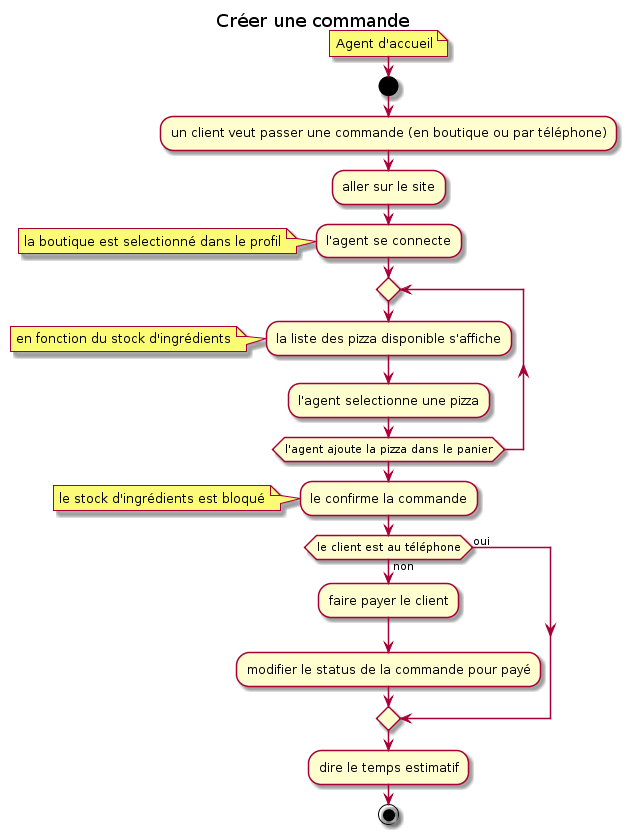

The diagram above was rendered by PlantUML. Its source (embedded in the PNG):
@startuml 4_Commande_CREATE_CMD_2_ActivityDiagram

title Créer une commande

note: Agent d'accueil

start

:un client veut passer une commande (en boutique ou par téléphone);

:aller sur le site;
:l'agent se connecte;
note: la boutique est selectionné dans le profil
repeat
:la liste des pizza disponible s'affiche;
note : en fonction du stock d'ingrédients
:l'agent selectionne une pizza;
repeat while (l'agent ajoute la pizza dans le panier)
:le confirme la commande;
note: le stock d'ingrédients est bloqué
if (le client est au téléphone) then (oui)
else (non)
    :faire payer le client;
    :modifier le status de la commande pour payé;
endif
:dire le temps estimatif;
stop

@enduml